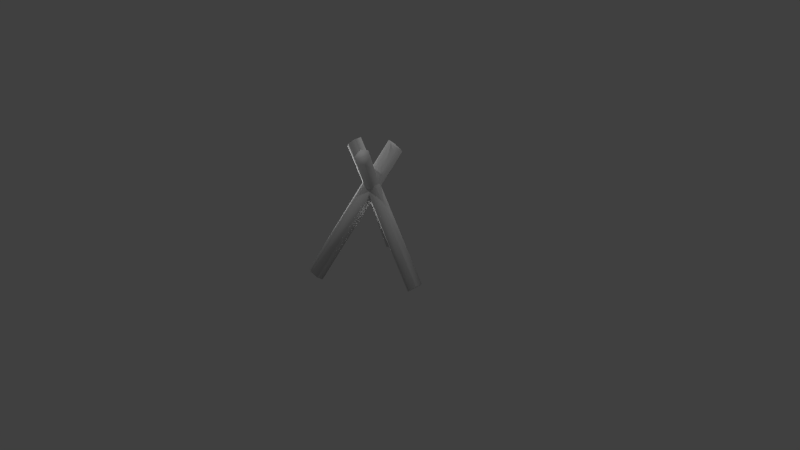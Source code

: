 # Source: basrcade.blend  (saved by Blender 2.74.0; exported with 4.5.12 LTS)
import bpy
from mathutils import Matrix  # noqa: F401  (used for matrix-valued properties, if any)

bpy.ops.wm.read_factory_settings(use_empty=True)
scene = bpy.context.scene
scene.name = 'Scene'

# ---- collections
col_collection_1 = bpy.data.collections.new('Collection 1'); scene.collection.children.link(col_collection_1)

# ---- materials (node trees are filled in below, after node groups)
mat_material = bpy.data.materials.new('Material')
mat_material.alpha_threshold = 0.0
mat_material.use_transparent_shadow = False
mat_material.roughness = 0.5
mat_material.line_color = (0.0, 0.0, 0.0, 1.0)

# ---- material node trees

# ---- world
world_world = bpy.data.worlds.new('World'); scene.world = world_world
world_world.color = (0.05088, 0.05088, 0.05088)
world_world.use_sun_shadow = False
world_world.sun_shadow_jitter_overblur = 0.0
world_world.cycles.sampling_method = 'MANUAL'
world_world.cycles.sample_map_resolution = 256

# ---- cameras
cam_camera = bpy.data.cameras.new('Camera')
cam_camera.clip_end = 100.0
cam_camera.lens = 35.0
cam_camera.sensor_width = 32.0
cam_camera.sensor_height = 18.0
cam_camera.ortho_scale = 7.314
cam_camera.dof.focus_distance = 0.0
cam_camera.dof.aperture_fstop = 128.0

# ---- lights
light_lamp_003 = bpy.data.lights.new('Lamp.003', 'POINT')
light_lamp_003.transmission_factor = 0.0
light_lamp_003.cutoff_distance = 30.0
light_lamp_003.energy = 100.0
light_lamp_003.shadow_buffer_clip_start = 1.001
light_lamp_003.shadow_soft_size = 0.1
light_lamp_003.shadow_maximum_resolution = 0.006
light_lamp_003.use_absolute_resolution = True
light_lamp_003.cycles.use_multiple_importance_sampling = False
light_lamp_002 = bpy.data.lights.new('Lamp.002', 'POINT')
light_lamp_002.transmission_factor = 0.0
light_lamp_002.cutoff_distance = 30.0
light_lamp_002.energy = 100.0
light_lamp_002.shadow_buffer_clip_start = 1.001
light_lamp_002.shadow_soft_size = 0.1
light_lamp_002.shadow_maximum_resolution = 0.006
light_lamp_002.use_absolute_resolution = True
light_lamp_002.cycles.use_multiple_importance_sampling = False
light_lamp_001 = bpy.data.lights.new('Lamp.001', 'POINT')
light_lamp_001.transmission_factor = 0.0
light_lamp_001.cutoff_distance = 30.0
light_lamp_001.energy = 100.0
light_lamp_001.shadow_buffer_clip_start = 1.001
light_lamp_001.shadow_soft_size = 0.1
light_lamp_001.shadow_maximum_resolution = 0.006
light_lamp_001.use_absolute_resolution = True
light_lamp_001.cycles.use_multiple_importance_sampling = False
light_lamp = bpy.data.lights.new('Lamp', 'POINT')
light_lamp.transmission_factor = 0.0
light_lamp.cutoff_distance = 30.0
light_lamp.energy = 100.0
light_lamp.shadow_buffer_clip_start = 1.001
light_lamp.shadow_soft_size = 0.1
light_lamp.shadow_maximum_resolution = 0.006
light_lamp.use_absolute_resolution = True
light_lamp.cycles.use_multiple_importance_sampling = False

# ---- meshes
me_cube = bpy.data.meshes.new('Cube')
me_cube.from_pydata([(0.7559, 0.09822, -0.1848), (-0.3799, 0.04911, 1.393), (0.8279, 0.04911, -0.1195), (-0.3079, 0.09822, 1.458), (0.8279, -0.04911, -0.1195), (-0.2358, 0.04911, 1.524), (0.7559, -0.09822, -0.1848), (-0.2358, -0.04911, 1.524), (0.6839, -0.04911, -0.2501), (-0.3079, -0.09822, 1.458), (0.6839, 0.04911, -0.2501), (-0.3799, -0.04911, 1.393), (-0.463, 0.6055, -0.1848), (0.1474, -0.3536, 1.393), (-0.4565, 0.6925, -0.1195), (0.06887, -0.3157, 1.458), (-0.3714, 0.7416, -0.1195), (0.07539, -0.2288, 1.524), (-0.2929, 0.7037, -0.1848), (0.1604, -0.1797, 1.524), (-0.2994, 0.6168, -0.2501), (0.239, -0.2175, 1.458), (-0.3845, 0.5677, -0.2501), (0.2325, -0.3044, 1.393), (-0.2929, -0.7037, -0.1848), (0.2325, 0.3044, 1.393), (-0.3714, -0.7416, -0.1195), (0.239, 0.2175, 1.458), (-0.4565, -0.6925, -0.1195), (0.1604, 0.1797, 1.524), (-0.463, -0.6055, -0.1848), (0.07539, 0.2288, 1.524), (-0.3845, -0.5677, -0.2501), (0.06887, 0.3157, 1.458), (-0.2994, -0.6168, -0.2501), (0.1474, 0.3536, 1.393)], [], [(0, 1, 3, 2), (2, 3, 5, 4), (4, 5, 7, 6), (6, 7, 9, 8), (3, 1, 11, 9, 7, 5), (10, 11, 1, 0), (8, 9, 11, 10), (0, 2, 4, 6, 8, 10), (12, 13, 15, 14), (14, 15, 17, 16), (16, 17, 19, 18), (18, 19, 21, 20), (15, 13, 23, 21, 19, 17), (22, 23, 13, 12), (20, 21, 23, 22), (12, 14, 16, 18, 20, 22), (24, 25, 27, 26), (26, 27, 29, 28), (28, 29, 31, 30), (30, 31, 33, 32), (27, 25, 35, 33, 31, 29), (34, 35, 25, 24), (32, 33, 35, 34), (24, 26, 28, 30, 32, 34)])
me_cube.polygons.foreach_set('use_smooth', [True] * 24)
_uv = me_cube.uv_layers.new(name='UVMap')
_uv.uv.foreach_set('vector', [0.8938, 0.9488, 0.86, 0.00265, 0.9122, 0.0, 0.9122, 0.955, 0.2339, 0.06459, 0.2882, 0.9136, 0.2407, 0.933, 0.1931, 0.05173, 0.6547, 0.005487, 0.6547, 0.9646, 0.6214, 0.9538, 0.6027, 0.0, 0.6027, 0.0, 0.6214, 0.9538, 0.5694, 0.9484, 0.584, 0.005283, 0.3884, 0.9102, 0.3834, 0.8776, 0.4248, 0.8669, 0.4713, 0.8888, 0.4764, 0.9214, 0.4349, 0.9321, 0.8416, 0.9514, 0.8261, 0.01159, 0.86, 0.00265, 0.8938, 0.9488, 0.4764, 0.0, 0.4713, 0.8888, 0.4248, 0.8669, 0.4349, 0.01073, 0.2815, 0.04515, 0.2339, 0.06459, 0.1931, 0.05173, 0.1998, 0.01944, 0.2474, 0.0, 0.2882, 0.01285, 0.04828, 0.9921, 0.0, 0.01575, 0.04828, 0.007874, 0.09655, 0.9843, 0.09655, 0.9843, 0.04828, 0.007874, 0.09655, 0.0, 0.09655, 0.9843, 0.09655, 0.9843, 0.09655, 0.0, 0.09655, 0.0, 0.1448, 0.9921, 0.1448, 0.9921, 0.09655, 0.0, 0.1448, 0.007874, 0.1931, 1.0, 1.0, 0.07644, 0.9561, 0.1075, 0.9122, 0.08482, 0.9122, 0.03107, 0.9561, 0.0, 1.0, 0.02269, 4.499e-08, 1.0, 1.5e-08, 0.01575, 0.0, 0.01575, 0.04828, 0.9921, 0.1931, 1.0, 0.1448, 0.007874, 0.1931, 0.01575, 0.1931, 1.0, 1.0, 0.1839, 0.9561, 0.215, 0.9122, 0.1923, 0.9122, 0.1386, 0.9561, 0.1075, 1.0, 0.1302, 0.8261, 0.0, 0.8261, 0.955, 0.8077, 0.9488, 0.7739, 0.002651, 0.7739, 0.002651, 0.8077, 0.9488, 0.7555, 0.9514, 0.74, 0.01159, 0.5178, 0.8669, 0.5279, 0.01073, 0.5694, 0.0, 0.5643, 0.8888, 0.6547, 0.9483, 0.6693, 0.005283, 0.688, 0.0, 0.7067, 0.9538, 0.3766, 0.04515, 0.3291, 0.06459, 0.2882, 0.05173, 0.295, 0.01944, 0.3425, 0.0, 0.3834, 0.01285, 0.3358, 0.933, 0.2882, 0.05173, 0.3291, 0.06459, 0.3834, 0.9136, 0.7067, 0.9538, 0.688, 0.0, 0.74, 0.005487, 0.74, 0.9646, 0.4814, 0.9102, 0.4764, 0.8776, 0.5178, 0.8669, 0.5643, 0.8888, 0.5694, 0.9214, 0.5279, 0.9321])
me_cube.materials.append(mat_material)
me_cube.use_remesh_preserve_volume = False
me_cube.use_remesh_preserve_attributes = False
me_cube.use_mirror_vertex_groups = False
me_cube.update()

# ---- objects
ob_lamp_003 = bpy.data.objects.new('Lamp.003', light_lamp_003)
ob_lamp_002 = bpy.data.objects.new('Lamp.002', light_lamp_002)
ob_lamp_001 = bpy.data.objects.new('Lamp.001', light_lamp_001)
ob_cube = bpy.data.objects.new('Cube', me_cube)
ob_lamp = bpy.data.objects.new('Lamp', light_lamp)
ob_camera = bpy.data.objects.new('Camera', cam_camera)

# ---- transforms, parenting, visibility, modifiers, constraints
ob_lamp_003.location = (-1.72, 0.5843, 0.2519)
ob_lamp_003.rotation_euler = (0.6503, 0.05522, 1.866)
ob_lamp_003.lock_rotations_4d = False
ob_lamp_003.empty_display_type = 'ARROWS'
ob_lamp_003.color = (0.0, 0.0, 0.0, 0.0)
ob_lamp_003.lineart.crease_threshold = 0.0
ob_lamp_002.location = (-1.825, -3.392, 6.698)
ob_lamp_002.rotation_euler = (0.6503, 0.05522, 1.866)
ob_lamp_002.lock_rotations_4d = False
ob_lamp_002.empty_display_type = 'ARROWS'
ob_lamp_002.color = (0.0, 0.0, 0.0, 0.0)
ob_lamp_002.lineart.crease_threshold = 0.0
ob_lamp_001.location = (-1.755, 3.312, 4.213)
ob_lamp_001.rotation_euler = (0.6503, 0.05522, 1.866)
ob_lamp_001.lock_rotations_4d = False
ob_lamp_001.empty_display_type = 'ARROWS'
ob_lamp_001.color = (0.0, 0.0, 0.0, 0.0)
ob_lamp_001.lineart.crease_threshold = 0.0
ob_cube.location = (0.0, 0.0, 0.0)
ob_cube.lock_rotations_4d = False
ob_cube.empty_display_type = 'ARROWS'
ob_cube.lineart.crease_threshold = 0.0
ob_lamp.location = (4.076, 1.005, 5.904)
ob_lamp.rotation_euler = (0.6503, 0.05522, 1.866)
ob_lamp.lock_rotations_4d = False
ob_lamp.empty_display_type = 'ARROWS'
ob_lamp.color = (0.0, 0.0, 0.0, 0.0)
ob_lamp.lineart.crease_threshold = 0.0
ob_camera.location = (7.481, -6.508, 5.344)
ob_camera.rotation_euler = (1.109, 0.01082, 0.8149)
ob_camera.lock_rotations_4d = False
ob_camera.empty_display_type = 'ARROWS'
ob_camera.color = (0.0, 0.0, 0.0, 0.0)
ob_camera.display_type = 'WIRE'
ob_camera.lineart.crease_threshold = 0.0

# ---- collection membership
col_collection_1.objects.link(ob_lamp_003)
col_collection_1.objects.link(ob_lamp_002)
col_collection_1.objects.link(ob_lamp_001)
col_collection_1.objects.link(ob_cube)
col_collection_1.objects.link(ob_lamp)
col_collection_1.objects.link(ob_camera)

# ---- scene / render settings (as saved in the file)
scene.camera = ob_camera
scene.frame_start = 1; scene.frame_end = 250; scene.frame_set(1)
scene.render.engine = 'BLENDER_EEVEE_NEXT'
scene.render.resolution_percentage = 50
scene.render.dither_intensity = 0.0
scene.cycles.use_denoising = False
scene.cycles.samples = 10
scene.cycles.sampling_pattern = 'TABULATED_SOBOL'
scene.cycles.light_sampling_threshold = 0.0
scene.cycles.use_adaptive_sampling = False
scene.cycles.use_light_tree = False
scene.cycles.blur_glossy = 0.0
scene.cycles.pixel_filter_type = 'GAUSSIAN'
scene.cycles.sample_clamp_indirect = 0.0
scene.view_settings.view_transform = 'Standard'
bpy.context.view_layer.update()
